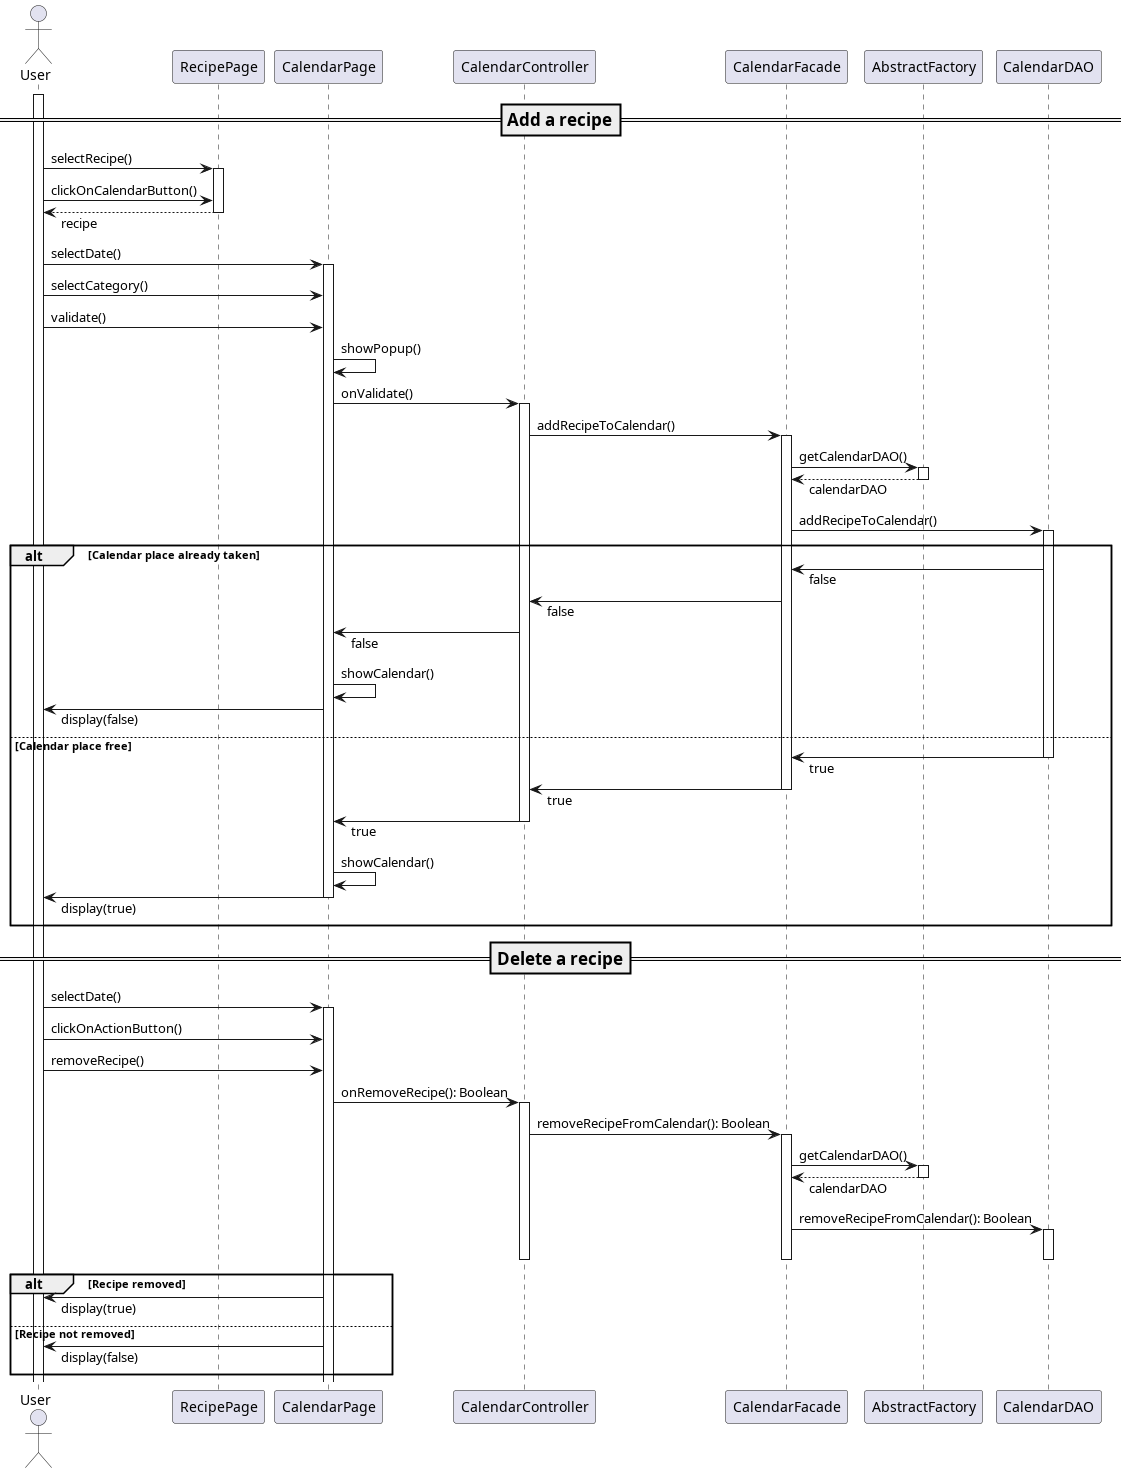

The diagram above was rendered by PlantUML. Its source (embedded in the PNG):
@startuml calendarSequence
skinparam responseMessageBelowArrow true

actor User
participant RecipePage
participant CalendarPage
participant CalendarController
participant CalendarFacade
participant AbstractFactory
participant CalendarDAO

=== Add a recipe ==
activate User
User -> RecipePage++: selectRecipe()
User -> RecipePage: clickOnCalendarButton()
return recipe
User -> CalendarPage++: selectDate()
User -> CalendarPage: selectCategory()
User -> CalendarPage: validate()
CalendarPage -> CalendarPage: showPopup()
CalendarPage -> CalendarController++: onValidate()
CalendarController -> CalendarFacade++: addRecipeToCalendar()
CalendarFacade -> AbstractFactory++: getCalendarDAO()
return calendarDAO
CalendarFacade -> CalendarDAO++: addRecipeToCalendar()
alt Calendar place already taken
CalendarDAO -> CalendarFacade: false
CalendarFacade -> CalendarController: false
CalendarController -> CalendarPage: false
CalendarPage -> CalendarPage: showCalendar()
CalendarPage -> User: display(false)
else Calendar place free
CalendarDAO -> CalendarFacade--: true
CalendarFacade -> CalendarController--: true
CalendarController -> CalendarPage--: true
CalendarPage -> CalendarPage: showCalendar()
CalendarPage -> User--: display(true)
end
=== Delete a recipe ==
User -> CalendarPage++: selectDate()
User -> CalendarPage: clickOnActionButton()
User -> CalendarPage: removeRecipe()
CalendarPage -> CalendarController++: onRemoveRecipe(): Boolean
CalendarController -> CalendarFacade++: removeRecipeFromCalendar(): Boolean
CalendarFacade -> AbstractFactory++: getCalendarDAO()
return calendarDAO
CalendarFacade -> CalendarDAO++: removeRecipeFromCalendar(): Boolean
deactivate CalendarDAO
deactivate CalendarFacade
deactivate CalendarController
alt Recipe removed
CalendarPage -> User: display(true)
else Recipe not removed
CalendarPage -> User: display(false)
end
@enduml